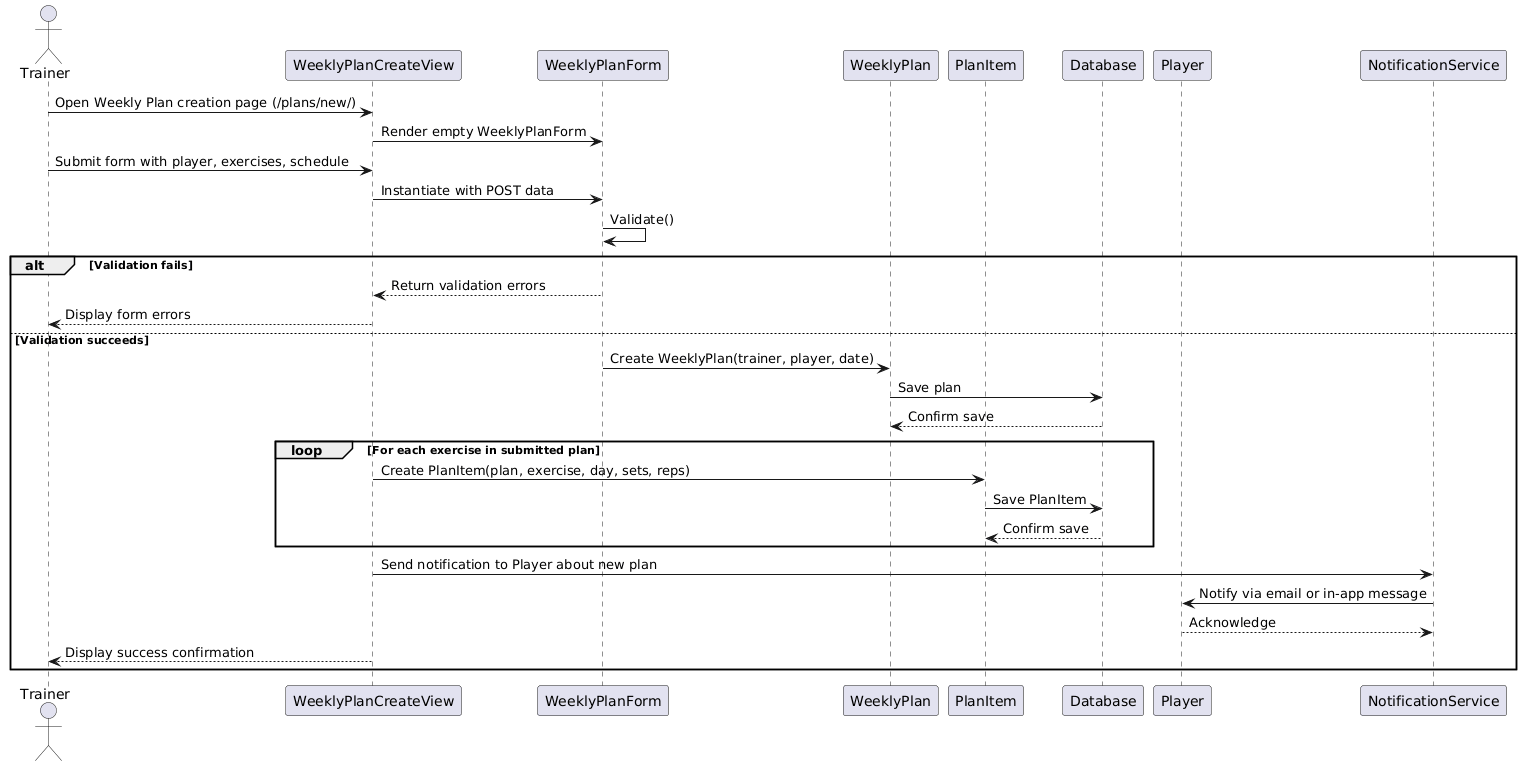

The diagram above was rendered by PlantUML. Its source (embedded in the PNG):
@startuml
actor Trainer
participant "WeeklyPlanCreateView" as View
participant "WeeklyPlanForm" as Form
participant "WeeklyPlan" as PlanModel
participant "PlanItem" as ItemModel
participant "Database" as DB
participant "Player" as Player
participant "NotificationService" as Notifier

Trainer -> View : Open Weekly Plan creation page (/plans/new/)
View -> Form : Render empty WeeklyPlanForm
Trainer -> View : Submit form with player, exercises, schedule
View -> Form : Instantiate with POST data
Form -> Form : Validate()
alt Validation fails
    Form --> View : Return validation errors
    View --> Trainer : Display form errors
else Validation succeeds
    Form -> PlanModel : Create WeeklyPlan(trainer, player, date)
    PlanModel -> DB : Save plan
    DB --> PlanModel : Confirm save

    loop For each exercise in submitted plan
        View -> ItemModel : Create PlanItem(plan, exercise, day, sets, reps)
        ItemModel -> DB : Save PlanItem
        DB --> ItemModel : Confirm save
    end

    View -> Notifier : Send notification to Player about new plan
    Notifier -> Player : Notify via email or in-app message
    Player --> Notifier : Acknowledge

    View --> Trainer : Display success confirmation
end
@enduml